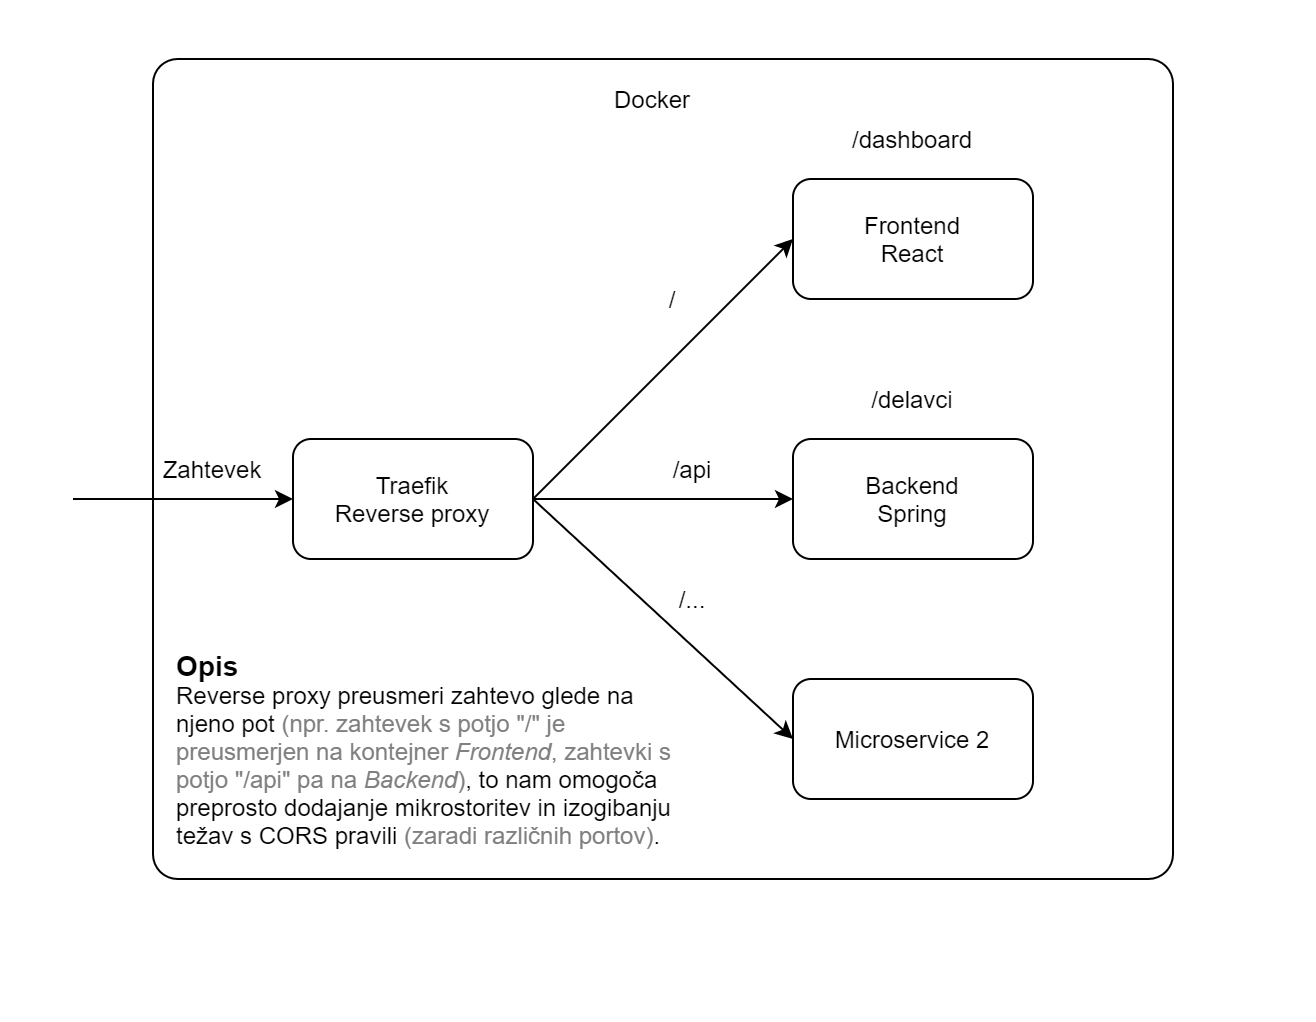

The diagram above was exported from draw.io. Its source (the exported page's mxGraphModel, read from the mxfile embedded in the PNG):
<mxGraphModel dx="813" dy="477" grid="1" gridSize="10" guides="1" tooltips="1" connect="1" arrows="1" fold="1" page="1" pageScale="1" pageWidth="827" pageHeight="1169" math="0" shadow="0">
  <root>
    <mxCell id="0" />
    <mxCell id="1" parent="0" />
    <mxCell id="whvSCAC0dij5HXcDNi-9-5" value="" style="rounded=1;whiteSpace=wrap;html=1;fillColor=none;arcSize=3;" vertex="1" parent="1">
      <mxGeometry x="100" y="90" width="510" height="410" as="geometry" />
    </mxCell>
    <mxCell id="whvSCAC0dij5HXcDNi-9-1" value="Traefik&lt;br&gt;Reverse proxy" style="rounded=1;whiteSpace=wrap;html=1;" vertex="1" parent="1">
      <mxGeometry x="170" y="280" width="120" height="60" as="geometry" />
    </mxCell>
    <mxCell id="whvSCAC0dij5HXcDNi-9-2" value="Frontend&lt;br&gt;React" style="rounded=1;whiteSpace=wrap;html=1;" vertex="1" parent="1">
      <mxGeometry x="420" y="150" width="120" height="60" as="geometry" />
    </mxCell>
    <mxCell id="whvSCAC0dij5HXcDNi-9-3" value="Backend&lt;br&gt;Spring" style="rounded=1;whiteSpace=wrap;html=1;" vertex="1" parent="1">
      <mxGeometry x="420" y="280" width="120" height="60" as="geometry" />
    </mxCell>
    <mxCell id="whvSCAC0dij5HXcDNi-9-4" value="Microservice 2" style="rounded=1;whiteSpace=wrap;html=1;" vertex="1" parent="1">
      <mxGeometry x="420" y="400" width="120" height="60" as="geometry" />
    </mxCell>
    <mxCell id="whvSCAC0dij5HXcDNi-9-6" value="Docker" style="text;html=1;strokeColor=none;fillColor=none;align=center;verticalAlign=middle;whiteSpace=wrap;rounded=0;" vertex="1" parent="1">
      <mxGeometry x="330" y="100" width="40" height="20" as="geometry" />
    </mxCell>
    <mxCell id="whvSCAC0dij5HXcDNi-9-7" value="" style="endArrow=classic;html=1;entryX=0;entryY=0.5;entryDx=0;entryDy=0;" edge="1" parent="1" target="whvSCAC0dij5HXcDNi-9-1">
      <mxGeometry width="50" height="50" relative="1" as="geometry">
        <mxPoint x="60" y="310" as="sourcePoint" />
        <mxPoint x="170" y="260" as="targetPoint" />
      </mxGeometry>
    </mxCell>
    <mxCell id="whvSCAC0dij5HXcDNi-9-8" value="" style="endArrow=classic;html=1;exitX=1;exitY=0.5;exitDx=0;exitDy=0;entryX=0;entryY=0.5;entryDx=0;entryDy=0;" edge="1" parent="1" source="whvSCAC0dij5HXcDNi-9-1" target="whvSCAC0dij5HXcDNi-9-2">
      <mxGeometry width="50" height="50" relative="1" as="geometry">
        <mxPoint x="390" y="340" as="sourcePoint" />
        <mxPoint x="440" y="290" as="targetPoint" />
      </mxGeometry>
    </mxCell>
    <mxCell id="whvSCAC0dij5HXcDNi-9-10" value="/" style="text;html=1;strokeColor=none;fillColor=none;align=center;verticalAlign=middle;whiteSpace=wrap;rounded=0;" vertex="1" parent="1">
      <mxGeometry x="340" y="200" width="40" height="20" as="geometry" />
    </mxCell>
    <mxCell id="whvSCAC0dij5HXcDNi-9-11" value="" style="endArrow=classic;html=1;exitX=1;exitY=0.5;exitDx=0;exitDy=0;entryX=0;entryY=0.5;entryDx=0;entryDy=0;" edge="1" parent="1" source="whvSCAC0dij5HXcDNi-9-1" target="whvSCAC0dij5HXcDNi-9-3">
      <mxGeometry width="50" height="50" relative="1" as="geometry">
        <mxPoint x="390" y="340" as="sourcePoint" />
        <mxPoint x="440" y="290" as="targetPoint" />
      </mxGeometry>
    </mxCell>
    <mxCell id="whvSCAC0dij5HXcDNi-9-12" value="/api" style="text;html=1;strokeColor=none;fillColor=none;align=center;verticalAlign=middle;whiteSpace=wrap;rounded=0;" vertex="1" parent="1">
      <mxGeometry x="350" y="285" width="40" height="20" as="geometry" />
    </mxCell>
    <mxCell id="whvSCAC0dij5HXcDNi-9-13" value="" style="endArrow=classic;html=1;entryX=0;entryY=0.5;entryDx=0;entryDy=0;exitX=1;exitY=0.5;exitDx=0;exitDy=0;" edge="1" parent="1" source="whvSCAC0dij5HXcDNi-9-1" target="whvSCAC0dij5HXcDNi-9-4">
      <mxGeometry width="50" height="50" relative="1" as="geometry">
        <mxPoint x="290" y="260" as="sourcePoint" />
        <mxPoint x="280" y="360" as="targetPoint" />
      </mxGeometry>
    </mxCell>
    <mxCell id="whvSCAC0dij5HXcDNi-9-14" value="/..." style="text;html=1;strokeColor=none;fillColor=none;align=center;verticalAlign=middle;whiteSpace=wrap;rounded=0;" vertex="1" parent="1">
      <mxGeometry x="350" y="350" width="40" height="20" as="geometry" />
    </mxCell>
    <mxCell id="whvSCAC0dij5HXcDNi-9-16" value="/delavci" style="text;html=1;strokeColor=none;fillColor=none;align=center;verticalAlign=middle;whiteSpace=wrap;rounded=0;" vertex="1" parent="1">
      <mxGeometry x="460" y="250" width="40" height="20" as="geometry" />
    </mxCell>
    <mxCell id="whvSCAC0dij5HXcDNi-9-17" value="/dashboard" style="text;html=1;strokeColor=none;fillColor=none;align=center;verticalAlign=middle;whiteSpace=wrap;rounded=0;" vertex="1" parent="1">
      <mxGeometry x="460" y="120" width="40" height="20" as="geometry" />
    </mxCell>
    <mxCell id="whvSCAC0dij5HXcDNi-9-19" value="Zahtevek" style="text;html=1;strokeColor=none;fillColor=none;align=center;verticalAlign=middle;whiteSpace=wrap;rounded=0;" vertex="1" parent="1">
      <mxGeometry x="110" y="285" width="40" height="20" as="geometry" />
    </mxCell>
    <mxCell id="whvSCAC0dij5HXcDNi-9-21" value="&lt;b&gt;&lt;font style=&quot;font-size: 14px&quot;&gt;Opis&lt;/font&gt;&lt;/b&gt;&lt;br&gt;Reverse proxy preusmeri zahtevo glede na njeno pot &lt;font color=&quot;#808080&quot;&gt;(npr. zahtevek s potjo &quot;/&quot; je preusmerjen na kontejner &lt;i&gt;Frontend&lt;/i&gt;, zahtevki s potjo &quot;/api&quot; pa na &lt;i&gt;Backend&lt;/i&gt;)&lt;/font&gt;, to nam omogoča preprosto dodajanje mikrostoritev in izogibanju težav s CORS pravili &lt;font color=&quot;#808080&quot;&gt;(zaradi različnih portov)&lt;/font&gt;." style="text;html=1;strokeColor=none;fillColor=none;align=left;verticalAlign=middle;whiteSpace=wrap;rounded=0;" vertex="1" parent="1">
      <mxGeometry x="110" y="380" width="250" height="110" as="geometry" />
    </mxCell>
  </root>
</mxGraphModel>